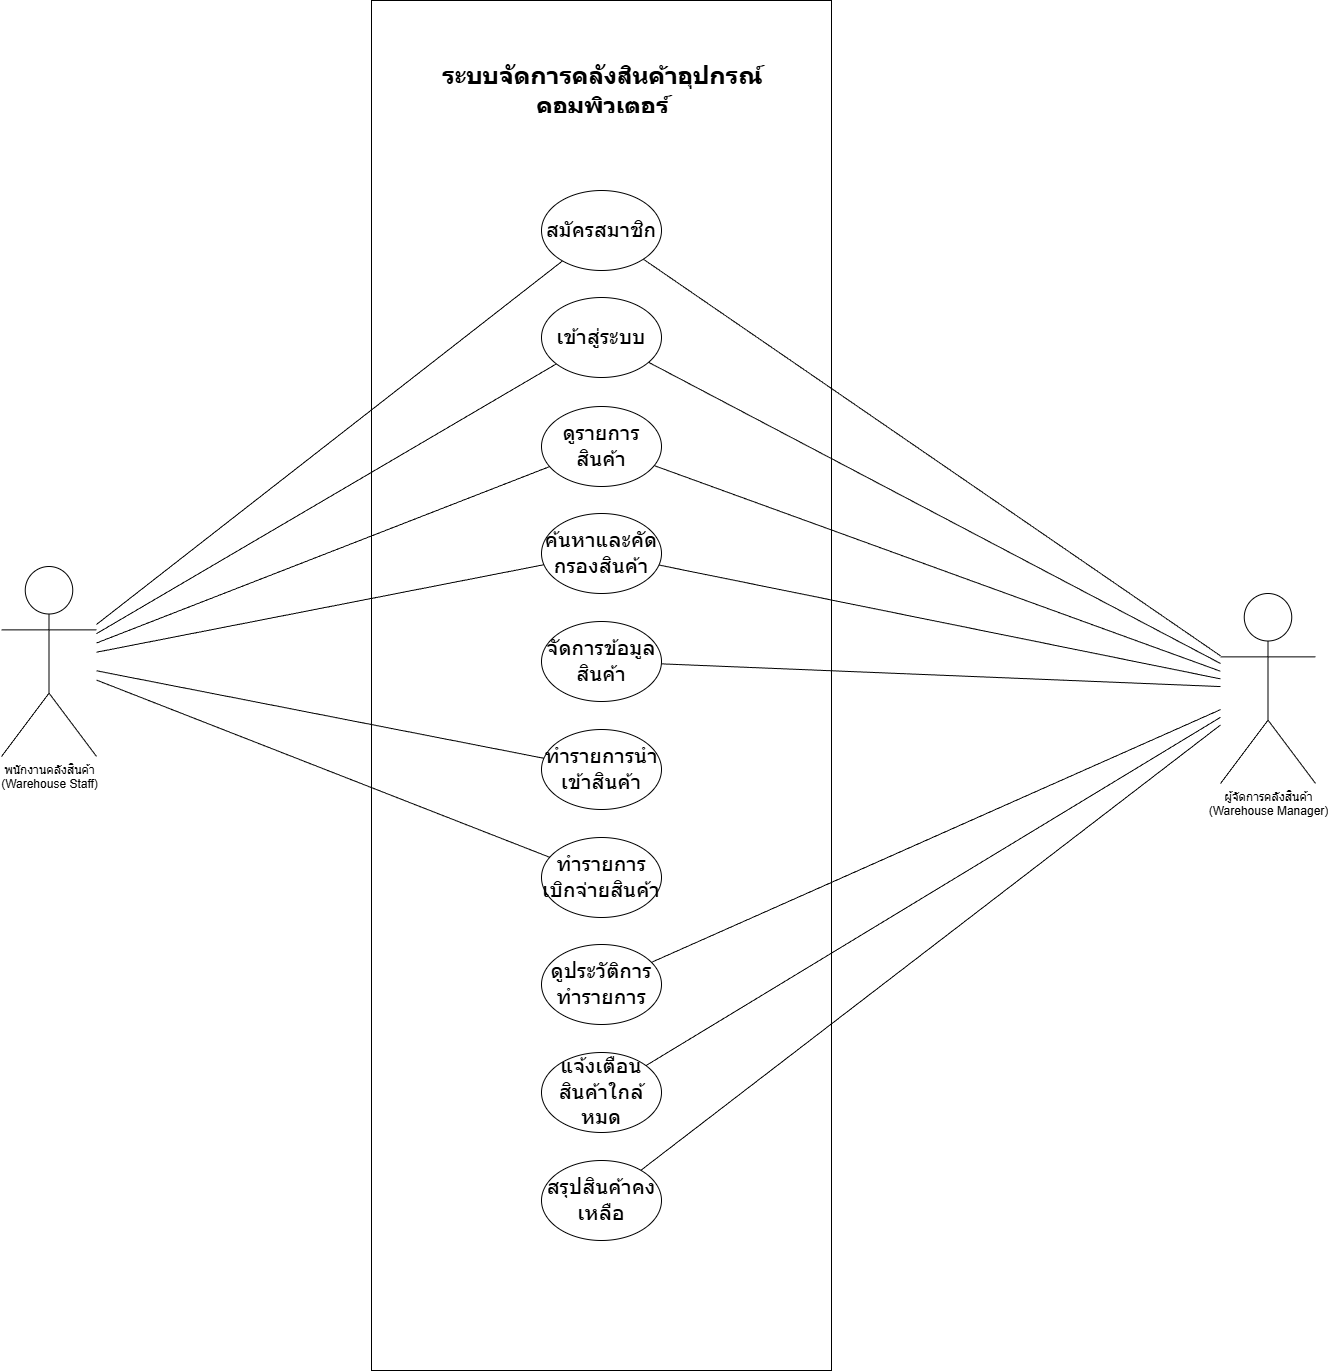

The diagram above was exported from draw.io. Its source (the exported page's mxGraphModel, read from the mxfile embedded in the PNG):
<mxGraphModel dx="4283" dy="2542" grid="1" gridSize="10" guides="1" tooltips="1" connect="1" arrows="1" fold="1" page="1" pageScale="1" pageWidth="1169" pageHeight="827" math="0" shadow="0">
  <root>
    <mxCell id="0" />
    <mxCell id="1" parent="0" />
    <mxCell id="ssnZf9eqeJF4xFLiVy0n-27" parent="1" style="rounded=0;whiteSpace=wrap;html=1;" value="" vertex="1">
      <mxGeometry height="1370" width="460" x="320" y="-710" as="geometry" />
    </mxCell>
    <mxCell id="ssnZf9eqeJF4xFLiVy0n-12" parent="1" style="ellipse;whiteSpace=wrap;html=1;" value="&lt;span lang=&quot;TH&quot; style=&quot;font-size:16.0pt;line-height:&lt;br/&gt;116%;font-family:&amp;quot;TH SarabunPSK&amp;quot;,sans-serif;mso-fareast-font-family:&amp;quot;Times New Roman&amp;quot;;&lt;br/&gt;mso-fareast-theme-font:minor-fareast;mso-ansi-language:EN-US;mso-fareast-language:&lt;br/&gt;JA;mso-bidi-language:TH&quot;&gt;เข้าสู่ระบบ&lt;/span&gt;" vertex="1">
      <mxGeometry height="80" width="120" x="490" y="-413" as="geometry" />
    </mxCell>
    <mxCell id="ssnZf9eqeJF4xFLiVy0n-13" parent="1" style="ellipse;whiteSpace=wrap;html=1;" value="&lt;span lang=&quot;TH&quot; style=&quot;font-size:16.0pt;line-height:&lt;br/&gt;116%;font-family:&amp;quot;TH SarabunPSK&amp;quot;,sans-serif;mso-fareast-font-family:&amp;quot;Times New Roman&amp;quot;;&lt;br/&gt;mso-fareast-theme-font:minor-fareast;mso-ansi-language:EN-US;mso-fareast-language:&lt;br/&gt;JA;mso-bidi-language:TH&quot;&gt;ดูรายการสินค้า&lt;/span&gt;" vertex="1">
      <mxGeometry height="80" width="120" x="490" y="-304" as="geometry" />
    </mxCell>
    <mxCell id="ssnZf9eqeJF4xFLiVy0n-14" parent="1" style="ellipse;whiteSpace=wrap;html=1;" value="&lt;span lang=&quot;TH&quot; style=&quot;font-size:16.0pt;line-height:&amp;lt;br/&amp;gt;116%;font-family:&amp;quot;TH SarabunPSK&amp;quot;,sans-serif;mso-fareast-font-family:&amp;quot;Times New Roman&amp;quot;;&amp;lt;br/&amp;gt;mso-fareast-theme-font:minor-fareast;mso-ansi-language:EN-US;mso-fareast-language:&amp;lt;br/&amp;gt;JA;mso-bidi-language:TH&quot;&gt;ดูประวัติการทำรายการ&lt;/span&gt;" vertex="1">
      <mxGeometry height="80" width="120" x="490" y="234" as="geometry" />
    </mxCell>
    <mxCell id="ssnZf9eqeJF4xFLiVy0n-15" parent="1" style="ellipse;whiteSpace=wrap;html=1;" value="&lt;span lang=&quot;TH&quot; style=&quot;font-size:16.0pt;line-height:&amp;lt;br/&amp;gt;116%;font-family:&amp;quot;TH SarabunPSK&amp;quot;,sans-serif;mso-fareast-font-family:&amp;quot;Times New Roman&amp;quot;;&amp;lt;br/&amp;gt;mso-fareast-theme-font:minor-fareast;mso-ansi-language:EN-US;mso-fareast-language:&amp;lt;br/&amp;gt;JA;mso-bidi-language:TH&quot;&gt;แจ้งเตือนสินค้าใกล้หมด&lt;/span&gt;" vertex="1">
      <mxGeometry height="80" width="120" x="490" y="342" as="geometry" />
    </mxCell>
    <mxCell id="ssnZf9eqeJF4xFLiVy0n-16" parent="1" style="ellipse;whiteSpace=wrap;html=1;" value="&lt;span lang=&quot;TH&quot; style=&quot;font-size:16.0pt;line-height:&lt;br/&gt;116%;font-family:&amp;quot;TH SarabunPSK&amp;quot;,sans-serif;mso-fareast-font-family:&amp;quot;Times New Roman&amp;quot;;&lt;br/&gt;mso-fareast-theme-font:minor-fareast;mso-ansi-language:EN-US;mso-fareast-language:&lt;br/&gt;JA;mso-bidi-language:TH&quot;&gt;จัดการข้อมูลสินค้า&lt;/span&gt;" vertex="1">
      <mxGeometry height="80" width="120" x="490" y="-89" as="geometry" />
    </mxCell>
    <mxCell id="ssnZf9eqeJF4xFLiVy0n-19" parent="1" style="ellipse;whiteSpace=wrap;html=1;" value="&lt;span lang=&quot;TH&quot; style=&quot;font-size:16.0pt;line-height:&lt;br/&gt;116%;font-family:&amp;quot;TH SarabunPSK&amp;quot;,sans-serif;mso-fareast-font-family:&amp;quot;Times New Roman&amp;quot;;&lt;br/&gt;mso-fareast-theme-font:minor-fareast;mso-ansi-language:EN-US;mso-fareast-language:&lt;br/&gt;JA;mso-bidi-language:TH&quot;&gt;สมัครสมาชิก&lt;/span&gt;" vertex="1">
      <mxGeometry height="80" width="120" x="490" y="-520" as="geometry" />
    </mxCell>
    <mxCell id="ssnZf9eqeJF4xFLiVy0n-22" parent="1" style="ellipse;whiteSpace=wrap;html=1;" value="&lt;span lang=&quot;TH&quot; style=&quot;font-size:16.0pt;line-height:&amp;lt;br/&amp;gt;116%;font-family:&amp;quot;TH SarabunPSK&amp;quot;,sans-serif;mso-fareast-font-family:&amp;quot;Times New Roman&amp;quot;;&amp;lt;br/&amp;gt;mso-fareast-theme-font:minor-fareast;mso-ansi-language:EN-US;mso-fareast-language:&amp;lt;br/&amp;gt;JA;mso-bidi-language:TH&quot;&gt;สรุปสินค้าคงเหลือ&lt;/span&gt;" vertex="1">
      <mxGeometry height="80" width="120" x="490" y="450" as="geometry" />
    </mxCell>
    <mxCell id="ssnZf9eqeJF4xFLiVy0n-23" parent="1" style="ellipse;whiteSpace=wrap;html=1;" value="&lt;span lang=&quot;TH&quot; style=&quot;font-size:16.0pt;line-height:&lt;br/&gt;116%;font-family:&amp;quot;TH SarabunPSK&amp;quot;,sans-serif;mso-fareast-font-family:&amp;quot;Times New Roman&amp;quot;;&lt;br/&gt;mso-fareast-theme-font:minor-fareast;mso-ansi-language:EN-US;mso-fareast-language:&lt;br/&gt;JA;mso-bidi-language:TH&quot;&gt;ค้นหาและคัดกรองสินค้า&lt;/span&gt;" vertex="1">
      <mxGeometry height="80" width="120" x="490" y="-197" as="geometry" />
    </mxCell>
    <mxCell id="ssnZf9eqeJF4xFLiVy0n-24" parent="1" style="ellipse;whiteSpace=wrap;html=1;" value="&lt;span lang=&quot;TH&quot; style=&quot;font-size:16.0pt;line-height:&amp;lt;br/&amp;gt;116%;font-family:&amp;quot;TH SarabunPSK&amp;quot;,sans-serif;mso-fareast-font-family:&amp;quot;Times New Roman&amp;quot;;&amp;lt;br/&amp;gt;mso-fareast-theme-font:minor-fareast;mso-ansi-language:EN-US;mso-fareast-language:&amp;lt;br/&amp;gt;JA;mso-bidi-language:TH&quot;&gt;ทำรายการนำเข้าสินค้า&lt;/span&gt;" vertex="1">
      <mxGeometry height="80" width="120" x="490" y="19" as="geometry" />
    </mxCell>
    <mxCell id="ssnZf9eqeJF4xFLiVy0n-25" parent="1" style="ellipse;whiteSpace=wrap;html=1;" value="&lt;span lang=&quot;TH&quot; style=&quot;font-size:16.0pt;line-height:&amp;lt;br/&amp;gt;116%;font-family:&amp;quot;TH SarabunPSK&amp;quot;,sans-serif;mso-fareast-font-family:&amp;quot;Times New Roman&amp;quot;;&amp;lt;br/&amp;gt;mso-fareast-theme-font:minor-fareast;mso-ansi-language:EN-US;mso-fareast-language:&amp;lt;br/&amp;gt;JA;mso-bidi-language:TH&quot;&gt;ทำรายการเบิกจ่ายสินค้า&lt;/span&gt;" vertex="1">
      <mxGeometry height="80" width="120" x="490" y="127" as="geometry" />
    </mxCell>
    <mxCell id="ssnZf9eqeJF4xFLiVy0n-28" parent="1" style="shape=umlActor;verticalLabelPosition=bottom;verticalAlign=top;html=1;outlineConnect=0;" value="ผู้จัดการคลังสินค้า&lt;div&gt;(Warehouse Manager)&lt;/div&gt;" vertex="1">
      <mxGeometry height="190" width="95" x="1169" y="-117" as="geometry" />
    </mxCell>
    <mxCell id="ssnZf9eqeJF4xFLiVy0n-29" parent="1" style="shape=umlActor;verticalLabelPosition=bottom;verticalAlign=top;html=1;outlineConnect=0;" value="พนักงานคลังสินค้า&lt;div&gt;(Warehouse Staff)&lt;/div&gt;" vertex="1">
      <mxGeometry height="190" width="95" x="-50" y="-144" as="geometry" />
    </mxCell>
    <mxCell id="ssnZf9eqeJF4xFLiVy0n-30" edge="1" parent="1" source="ssnZf9eqeJF4xFLiVy0n-29" style="endArrow=none;html=1;rounded=0;endFill=0;" target="ssnZf9eqeJF4xFLiVy0n-19" value="">
      <mxGeometry height="50" relative="1" width="50" as="geometry">
        <mxPoint x="460" y="10" as="sourcePoint" />
        <mxPoint x="510" y="-40" as="targetPoint" />
      </mxGeometry>
    </mxCell>
    <mxCell id="ssnZf9eqeJF4xFLiVy0n-31" edge="1" parent="1" source="ssnZf9eqeJF4xFLiVy0n-28" style="endArrow=none;html=1;rounded=0;endFill=0;" target="ssnZf9eqeJF4xFLiVy0n-19" value="">
      <mxGeometry height="50" relative="1" width="50" as="geometry">
        <mxPoint x="85" y="-120" as="sourcePoint" />
        <mxPoint x="520" y="-440" as="targetPoint" />
      </mxGeometry>
    </mxCell>
    <mxCell id="ssnZf9eqeJF4xFLiVy0n-32" edge="1" parent="1" source="ssnZf9eqeJF4xFLiVy0n-29" style="endArrow=none;html=1;rounded=0;endFill=0;" target="ssnZf9eqeJF4xFLiVy0n-12" value="">
      <mxGeometry height="50" relative="1" width="50" as="geometry">
        <mxPoint x="85" y="-120" as="sourcePoint" />
        <mxPoint x="520" y="-440" as="targetPoint" />
      </mxGeometry>
    </mxCell>
    <mxCell id="ssnZf9eqeJF4xFLiVy0n-33" edge="1" parent="1" source="ssnZf9eqeJF4xFLiVy0n-28" style="endArrow=none;html=1;rounded=0;endFill=0;" target="ssnZf9eqeJF4xFLiVy0n-12" value="">
      <mxGeometry height="50" relative="1" width="50" as="geometry">
        <mxPoint x="1084" y="-117" as="sourcePoint" />
        <mxPoint x="602" y="-442" as="targetPoint" />
      </mxGeometry>
    </mxCell>
    <mxCell id="ssnZf9eqeJF4xFLiVy0n-34" edge="1" parent="1" source="ssnZf9eqeJF4xFLiVy0n-29" style="endArrow=none;html=1;rounded=0;endFill=0;" target="ssnZf9eqeJF4xFLiVy0n-13" value="">
      <mxGeometry height="50" relative="1" width="50" as="geometry">
        <mxPoint x="85" y="-110" as="sourcePoint" />
        <mxPoint x="513" y="-338" as="targetPoint" />
      </mxGeometry>
    </mxCell>
    <mxCell id="ssnZf9eqeJF4xFLiVy0n-35" edge="1" parent="1" source="ssnZf9eqeJF4xFLiVy0n-28" style="endArrow=none;html=1;rounded=0;endFill=0;" target="ssnZf9eqeJF4xFLiVy0n-13" value="">
      <mxGeometry height="50" relative="1" width="50" as="geometry">
        <mxPoint x="85" y="-100" as="sourcePoint" />
        <mxPoint x="506" y="-237" as="targetPoint" />
      </mxGeometry>
    </mxCell>
    <mxCell id="ssnZf9eqeJF4xFLiVy0n-36" edge="1" parent="1" source="ssnZf9eqeJF4xFLiVy0n-28" style="endArrow=none;html=1;rounded=0;endFill=0;" target="ssnZf9eqeJF4xFLiVy0n-23" value="">
      <mxGeometry height="50" relative="1" width="50" as="geometry">
        <mxPoint x="1084" y="-99" as="sourcePoint" />
        <mxPoint x="615" y="-238" as="targetPoint" />
      </mxGeometry>
    </mxCell>
    <mxCell id="ssnZf9eqeJF4xFLiVy0n-37" edge="1" parent="1" source="ssnZf9eqeJF4xFLiVy0n-29" style="endArrow=none;html=1;rounded=0;endFill=0;" target="ssnZf9eqeJF4xFLiVy0n-23" value="">
      <mxGeometry height="50" relative="1" width="50" as="geometry">
        <mxPoint x="85" y="-100" as="sourcePoint" />
        <mxPoint x="506" y="-237" as="targetPoint" />
      </mxGeometry>
    </mxCell>
    <mxCell id="ssnZf9eqeJF4xFLiVy0n-38" edge="1" parent="1" source="ssnZf9eqeJF4xFLiVy0n-29" style="endArrow=none;html=1;rounded=0;endFill=0;" target="ssnZf9eqeJF4xFLiVy0n-24" value="">
      <mxGeometry height="50" relative="1" width="50" as="geometry">
        <mxPoint x="85" y="-91" as="sourcePoint" />
        <mxPoint x="501" y="-140" as="targetPoint" />
      </mxGeometry>
    </mxCell>
    <mxCell id="ssnZf9eqeJF4xFLiVy0n-39" edge="1" parent="1" source="ssnZf9eqeJF4xFLiVy0n-28" style="endArrow=none;html=1;rounded=0;endFill=0;" target="ssnZf9eqeJF4xFLiVy0n-16" value="">
      <mxGeometry height="50" relative="1" width="50" as="geometry">
        <mxPoint x="1084" y="-90" as="sourcePoint" />
        <mxPoint x="619" y="-141" as="targetPoint" />
      </mxGeometry>
    </mxCell>
    <mxCell id="ssnZf9eqeJF4xFLiVy0n-40" edge="1" parent="1" source="ssnZf9eqeJF4xFLiVy0n-29" style="endArrow=none;html=1;rounded=0;endFill=0;" target="ssnZf9eqeJF4xFLiVy0n-25" value="">
      <mxGeometry height="50" relative="1" width="50" as="geometry">
        <mxPoint x="85" y="-81" as="sourcePoint" />
        <mxPoint x="500" y="-44" as="targetPoint" />
      </mxGeometry>
    </mxCell>
    <mxCell id="ssnZf9eqeJF4xFLiVy0n-41" edge="1" parent="1" source="ssnZf9eqeJF4xFLiVy0n-28" style="endArrow=none;html=1;rounded=0;endFill=0;" target="ssnZf9eqeJF4xFLiVy0n-15" value="">
      <mxGeometry height="50" relative="1" width="50" as="geometry">
        <mxPoint x="85" y="-61" as="sourcePoint" />
        <mxPoint x="512" y="153" as="targetPoint" />
      </mxGeometry>
    </mxCell>
    <mxCell id="ssnZf9eqeJF4xFLiVy0n-42" edge="1" parent="1" source="ssnZf9eqeJF4xFLiVy0n-28" style="endArrow=none;html=1;rounded=0;endFill=0;" target="ssnZf9eqeJF4xFLiVy0n-22" value="">
      <mxGeometry height="50" relative="1" width="50" as="geometry">
        <mxPoint x="85" y="-42" as="sourcePoint" />
        <mxPoint x="525" y="360" as="targetPoint" />
      </mxGeometry>
    </mxCell>
    <mxCell id="ssnZf9eqeJF4xFLiVy0n-45" edge="1" parent="1" source="ssnZf9eqeJF4xFLiVy0n-28" style="endArrow=none;html=1;rounded=0;endFill=0;" target="ssnZf9eqeJF4xFLiVy0n-14" value="">
      <mxGeometry height="50" relative="1" width="50" as="geometry">
        <mxPoint x="1179" y="17" as="sourcePoint" />
        <mxPoint x="604" y="365" as="targetPoint" />
      </mxGeometry>
    </mxCell>
    <mxCell id="ssnZf9eqeJF4xFLiVy0n-46" parent="1" style="text;html=1;whiteSpace=wrap;overflow=hidden;rounded=0;fontSize=12;" value="&lt;h1 style=&quot;margin-top: 0px;&quot;&gt;&lt;p class=&quot;MsoNormal&quot; align=&quot;center&quot; style=&quot;text-align:center&quot;&gt;&lt;b&gt;&lt;span lang=&quot;TH&quot; style=&quot;line-height: 116%; font-family: &amp;quot;TH SarabunPSK&amp;quot;, sans-serif;&quot;&gt;ระบบจัดการคลังสินค้าอุปกรณ์คอมพิวเตอร์&lt;/span&gt;&lt;/b&gt;&lt;b&gt;&lt;span style=&quot;line-height: 116%; font-family: &amp;quot;TH SarabunPSK&amp;quot;, sans-serif;&quot;&gt;&lt;/span&gt;&lt;/b&gt;&lt;/p&gt;&lt;/h1&gt;" vertex="1">
      <mxGeometry height="80" width="365" x="367.5" y="-680" as="geometry" />
    </mxCell>
  </root>
</mxGraphModel>